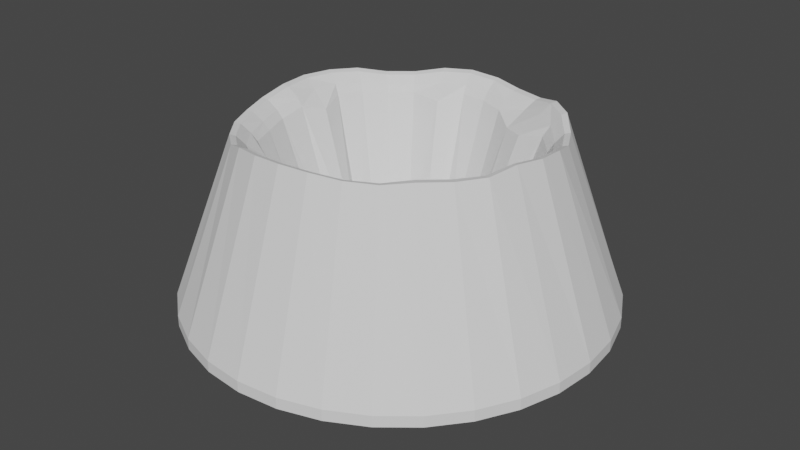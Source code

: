 # Source: Volcano.blend  (saved by Blender 2.91.10; exported with 4.5.12 LTS)
import bpy
from mathutils import Matrix  # noqa: F401  (used for matrix-valued properties, if any)

bpy.ops.wm.read_factory_settings(use_empty=True)
scene = bpy.context.scene
scene.name = 'Scene'

# ---- collections
col_collection = bpy.data.collections.new('Collection'); scene.collection.children.link(col_collection)

# ---- world
world_world = bpy.data.worlds.new('World'); scene.world = world_world
world_world.use_nodes = True; world_world.node_tree.nodes.clear()
_N = world_world.node_tree.nodes; _L = world_world.node_tree.links
n0 = _N.new('ShaderNodeOutputWorld'); n0.name = 'World Output'; n0.location = (300, 300)
n1 = _N.new('ShaderNodeBackground'); n1.name = 'Background'; n1.location = (10, 300)
n1.inputs[0].default_value = (0.05088, 0.05088, 0.05088, 1.0)
_L.new(n1.outputs[0], n0.inputs[0])
n0.is_active_output = True
world_world.color = (0.05088, 0.05088, 0.05088)
world_world.use_sun_shadow = False
world_world.sun_shadow_jitter_overblur = 0.0

# ---- meshes
me_cylinder_001 = bpy.data.meshes.new('Cylinder.001')
me_cylinder_001.from_pydata([(-2.165e-07, 2.992, -1.0), (-0.004501, 2.062, 1.332), (0.5838, 2.935, -1.0), (0.3731, 1.982, 1.29), (1.145, 2.764, -1.0), (0.7841, 1.9, 1.283), (1.662, 2.488, -1.0), (1.146, 1.716, 1.376), (2.116, 2.116, -1.0), (1.463, 1.463, 1.374), (2.488, 1.662, -1.0), (1.72, 1.15, 1.278), (2.764, 1.145, -1.0), (1.912, 0.7918, 1.278), (2.935, 0.5838, -1.0), (2.029, 0.4037, 1.374), (2.992, -3.583e-07, -1.0), (2.057, 0.003996, 1.424), (2.935, -0.5838, -1.0), (1.984, -0.3888, 1.464), (2.764, -1.145, -1.0), (1.89, -0.7808, 1.429), (2.488, -1.662, -1.0), (1.667, -1.109, 1.435), (2.116, -2.116, -1.0), (1.39, -1.406, 1.453), (1.662, -2.488, -1.0), (1.143, -1.715, 1.447), (1.145, -2.764, -1.0), (0.7918, -1.912, 1.454), (0.5838, -2.935, -1.0), (0.4037, -2.029, 1.48), (-1.192e-06, -2.992, -1.0), (-7.915e-07, -2.069, 1.48), (-0.5838, -2.935, -1.0), (-0.4037, -2.029, 1.454), (-1.145, -2.764, -1.0), (-0.7918, -1.912, 1.404), (-1.662, -2.488, -1.0), (-1.15, -1.72, 1.278), (-2.116, -2.116, -1.0), (-1.463, -1.463, 1.238), (-2.488, -1.662, -1.0), (-1.709, -1.148, 1.242), (-2.764, -1.145, -1.0), (-1.864, -0.7867, 1.254), (-2.935, -0.5838, -1.0), (-1.982, -0.3985, 1.287), (-2.992, 2.305e-06, -1.0), (-1.999, 0.01198, 1.353), (-2.935, 0.5838, -1.0), (-2.016, 0.406, 1.365), (-2.764, 1.145, -1.0), (-1.914, 0.7944, 1.359), (-2.488, 1.662, -1.0), (-1.734, 1.163, 1.322), (-2.116, 2.116, -1.0), (-1.479, 1.478, 1.245), (-1.662, 2.488, -1.0), (-1.165, 1.736, 1.245), (-1.145, 2.764, -1.0), (-0.7943, 1.914, 1.328), (-0.5837, 2.935, -1.0), (-0.4037, 2.029, 1.36), (1.085, 0.229, -0.9168), (1.102, 0.4565, -1.0), (1.913, 0.3806, 1.226), (1.802, 0.7465, 1.147), (-0.04098, 1.129, -0.9751), (-0.2471, 1.159, -0.9962), (-0.01565, 1.926, 1.212), (-0.3806, 1.913, 1.23), (0.9813, 0.6463, -0.9936), (1.622, 1.084, 1.147), (-0.754, 1.81, 1.201), (-0.4225, 1.042, -0.9243), (0.805, 0.7832, -0.9766), (1.373, 1.37, 1.23), (-1.108, 1.646, 1.132), (-0.6896, 1.018, -1.012), (0.5606, 0.8321, -0.8808), (1.06, 1.584, 1.241), (-1.404, 1.403, 1.132), (-0.8704, 0.8698, -1.012), (-1.842, -0.3743, 1.172), (-1.84, 0.01765, 1.24), (-1.871, 0.388, 1.245), (-1.084, -1.622, 1.145), (-1.019, 0.6891, -1.012), (-1.646, 1.107, 1.194), (0.3715, 0.9331, -0.8808), (0.7165, 1.755, 1.166), (-1.096, 0.4801, -1.0), (-1.81, 0.7542, 1.227), (0.1734, 1.077, -0.964), (0.3288, 1.832, 1.18), (-0.9904, 0.2473, -0.8939), (-1.73, -0.7403, 1.139), (-1.379, -1.379, 1.114), (-1.598, -1.082, 1.122), (-1.091, 0.0129, -0.9658), (-1.089, -0.2258, -0.9731), (-1.021, -0.4496, -0.9731), (-0.9372, -0.6584, -0.9819), (-0.7565, -0.7593, -0.9155), (-0.6627, -0.9919, -1.0), (-0.4565, -1.102, -1.0), (-0.7465, -1.802, 1.256), (-0.2327, -1.17, -1.0), (-0.3806, -1.913, 1.302), (0.01232, -1.078, -0.9168), (3.802e-07, -1.951, 1.326), (0.3806, -1.913, 1.326), (0.2327, -1.17, -1.0), (0.435, -1.085, -0.991), (0.7465, -1.802, 1.302), (0.481, -0.8013, -0.971), (1.054, -1.599, 1.316), (0.7184, -0.7468, -0.9476), (1.262, -1.289, 1.306), (1.517, -1.002, 1.307), (0.8667, -0.5661, -0.9476), (0.9478, -0.3451, -0.8855), (1.755, -0.7155, 1.293), (1.148, -0.2161, -0.991), (1.877, -0.3685, 1.298), (1.938, 0.004077, 1.277), (1.193, 1.055e-06, -1.0), (0.3977, 2.072, 1.306), (-0.001336, 2.144, 1.352), (0.8185, 1.978, 1.299), (1.192, 1.784, 1.398), (1.518, 1.518, 1.398), (1.785, 1.192, 1.297), (1.983, 0.8214, 1.297), (2.105, 0.4187, 1.398), (2.136, 0.003507, 1.442), (2.06, -0.4039, 1.483), (1.97, -0.8159, 1.444), (1.75, -1.166, 1.447), (1.463, -1.475, 1.465), (1.189, -1.782, 1.462), (0.8214, -1.983, 1.476), (0.4187, -2.105, 1.504), (-8.141e-07, -2.146, 1.504), (-0.4187, -2.105, 1.476), (-0.8214, -1.983, 1.425), (-1.192, -1.785, 1.298), (-1.518, -1.518, 1.262), (-1.778, -1.191, 1.264), (-1.946, -0.8165, 1.274), (-2.068, -0.4139, 1.305), (-2.096, 0.008827, 1.368), (-2.101, 0.4195, 1.386), (-1.984, 0.8223, 1.384), (-1.794, 1.202, 1.352), (-1.529, 1.529, 1.271), (-1.204, 1.795, 1.271), (-0.8222, 1.984, 1.356), (-0.4187, 2.105, 1.384), (-0.0221, 1.839, 1.093), (-0.3655, 1.838, 1.103), (-0.6531, 1.61, 0.9958), (-1.068, 1.584, 1.039), (-1.352, 1.351, 1.039), (-1.585, 1.067, 1.079), (-1.741, 0.7269, 1.099), (-1.631, 0.358, 1.012), (-1.75, 0.01908, 1.121), (-1.756, -0.3586, 1.058), (-1.65, -0.7101, 1.027), (-1.53, -1.039, 1.009), (-1.202, -1.199, 0.9168), (-1.041, -1.558, 1.014), (-0.717, -1.731, 1.097), (-0.3655, -1.838, 1.137), (0.01232, -1.702, 0.9989), (0.3655, -1.838, 1.156), (0.717, -1.731, 1.137), (0.8923, -1.393, 1.076), (1.194, -1.224, 1.133), (1.431, -0.9429, 1.141), (1.567, -0.6167, 0.9531), (1.816, -0.3584, 1.105), (1.867, 0.002182, 1.098), (1.697, 0.3507, 0.9404), (1.731, 0.717, 1.017), (1.558, 1.041, 1.017), (1.307, 1.296, 1.082), (0.9072, 1.351, 0.9773), (0.6103, 1.51, 0.9549), (0.3062, 1.745, 1.067), (-2.179e-07, 2.992, -1.157), (0.5838, 2.935, -1.157), (1.145, 2.764, -1.157), (1.662, 2.488, -1.157), (2.116, 2.116, -1.157), (2.488, 1.662, -1.157), (2.764, 1.145, -1.157), (2.935, 0.5838, -1.157), (2.992, -3.596e-07, -1.157), (2.935, -0.5838, -1.157), (2.764, -1.145, -1.157), (2.488, -1.662, -1.157), (2.116, -2.116, -1.157), (1.662, -2.488, -1.157), (1.145, -2.764, -1.157), (0.5838, -2.935, -1.157), (-1.193e-06, -2.992, -1.157), (-0.5838, -2.935, -1.157), (-1.145, -2.764, -1.157), (-1.662, -2.488, -1.157), (-2.116, -2.116, -1.157), (-2.488, -1.662, -1.157), (-2.764, -1.145, -1.157), (-2.935, -0.5838, -1.157), (-2.992, 2.304e-06, -1.157), (-2.935, 0.5838, -1.157), (-2.764, 1.145, -1.157), (-2.488, 1.662, -1.157), (-2.116, 2.116, -1.157), (-1.662, 2.488, -1.157), (-1.145, 2.764, -1.157), (-0.5837, 2.935, -1.157), (-0.07309, 0.3675, -1.735), (-1.013e-08, 0.3747, -1.735), (-0.1434, 0.3461, -1.735), (-0.2082, 0.3115, -1.735), (-0.2649, 0.2649, -1.735), (-0.3115, 0.2082, -1.735), (-0.3461, 0.1434, -1.735), (-0.3675, 0.07309, -1.735), (-0.3747, 1.66e-07, -1.735), (-0.3675, -0.07309, -1.735), (-0.3461, -0.1434, -1.735), (-0.3115, -0.2082, -1.735), (-0.2649, -0.2649, -1.735), (-0.2082, -0.3115, -1.735), (-0.1434, -0.3461, -1.735), (-0.07309, -0.3675, -1.735), (1.119e-07, -0.3747, -1.735), (0.07309, -0.3675, -1.735), (0.1434, -0.3461, -1.735), (0.2082, -0.3115, -1.735), (0.2649, -0.2649, -1.735), (0.3115, -0.2082, -1.735), (0.3461, -0.1434, -1.735), (0.3675, -0.07309, -1.735), (0.3747, 4.995e-07, -1.735), (0.3675, 0.07309, -1.735), (0.3461, 0.1434, -1.735), (0.3115, 0.2082, -1.735), (0.2649, 0.2649, -1.735), (0.2082, 0.3115, -1.735), (0.1434, 0.3461, -1.735), (0.07309, 0.3675, -1.735)], [], [(0, 129, 128, 2), (2, 128, 130, 4), (4, 130, 131, 6), (6, 131, 132, 8), (8, 132, 133, 10), (10, 133, 134, 12), (12, 134, 135, 14), (14, 135, 136, 16), (16, 136, 137, 18), (18, 137, 138, 20), (20, 138, 139, 22), (22, 139, 140, 24), (24, 140, 141, 26), (26, 141, 142, 28), (28, 142, 143, 30), (30, 143, 144, 32), (32, 144, 145, 34), (34, 145, 146, 36), (36, 146, 147, 38), (38, 147, 148, 40), (40, 148, 149, 42), (42, 149, 150, 44), (44, 150, 151, 46), (46, 151, 152, 48), (48, 152, 153, 50), (50, 153, 154, 52), (52, 154, 155, 54), (54, 155, 156, 56), (56, 156, 157, 58), (58, 157, 158, 60), (60, 158, 159, 62), (62, 159, 129, 0), (161, 69, 68, 160), (161, 162, 75, 69), (162, 163, 79, 75), (163, 164, 83, 79), (88, 83, 164, 165), (92, 88, 165, 166), (166, 167, 96, 92), (96, 167, 168, 100), (100, 168, 169, 101), (169, 170, 102, 101), (170, 171, 103, 102), (171, 172, 104, 103), (173, 105, 104, 172), (174, 106, 105, 173), (175, 108, 106, 174), (110, 108, 175, 176), (176, 177, 113, 110), (113, 177, 178, 114), (114, 178, 179, 116), (116, 179, 180, 118), (181, 121, 118, 180), (182, 122, 121, 181), (183, 124, 122, 182), (127, 124, 183, 184), (184, 185, 64, 127), (186, 65, 64, 185), (65, 186, 187, 72), (72, 187, 188, 76), (80, 76, 188, 189), (80, 189, 190, 90), (94, 90, 190, 191), (94, 191, 160, 68), (95, 3, 1, 70), (95, 91, 5, 3), (90, 94, 255, 254), (54, 56, 220, 219), (1, 3, 128, 129), (3, 5, 130, 128), (5, 7, 131, 130), (7, 9, 132, 131), (9, 11, 133, 132), (11, 13, 134, 133), (13, 15, 135, 134), (15, 17, 136, 135), (17, 19, 137, 136), (19, 21, 138, 137), (21, 23, 139, 138), (23, 25, 140, 139), (25, 27, 141, 140), (27, 29, 142, 141), (29, 31, 143, 142), (31, 33, 144, 143), (33, 35, 145, 144), (35, 37, 146, 145), (37, 39, 147, 146), (39, 41, 148, 147), (41, 43, 149, 148), (43, 45, 150, 149), (45, 47, 151, 150), (47, 49, 152, 151), (49, 51, 153, 152), (51, 53, 154, 153), (53, 55, 155, 154), (55, 57, 156, 155), (57, 59, 157, 156), (59, 61, 158, 157), (61, 63, 159, 158), (63, 1, 129, 159), (70, 71, 161, 160), (71, 74, 162, 161), (74, 78, 163, 162), (78, 82, 164, 163), (82, 89, 165, 164), (89, 93, 166, 165), (93, 86, 167, 166), (86, 85, 168, 167), (85, 84, 169, 168), (84, 97, 170, 169), (97, 99, 171, 170), (99, 98, 172, 171), (98, 87, 173, 172), (87, 107, 174, 173), (107, 109, 175, 174), (109, 111, 176, 175), (111, 112, 177, 176), (112, 115, 178, 177), (115, 117, 179, 178), (117, 119, 180, 179), (119, 120, 181, 180), (120, 123, 182, 181), (123, 125, 183, 182), (125, 126, 184, 183), (126, 66, 185, 184), (66, 67, 186, 185), (67, 73, 187, 186), (73, 77, 188, 187), (77, 81, 189, 188), (81, 91, 190, 189), (91, 95, 191, 190), (95, 70, 160, 191), (223, 192, 193, 194, 195, 196, 197, 198, 199, 249, 250, 251, 252, 253, 254, 255, 225, 224), (249, 199, 200, 201, 202, 203, 204, 205, 206, 207, 208, 209, 210, 211, 212, 213, 214, 215, 216, 217, 218, 219, 220, 221, 222, 223, 224, 226, 227, 228, 229, 230, 231, 232, 233, 234, 235, 236, 237, 238, 239, 240, 241, 242, 243, 244, 245, 246, 247, 248), (121, 122, 246, 245), (2, 4, 194, 193), (83, 88, 229, 228), (20, 22, 203, 202), (38, 40, 212, 211), (105, 106, 238, 237), (56, 58, 221, 220), (122, 124, 247, 246), (4, 6, 195, 194), (88, 92, 230, 229), (94, 68, 225, 255), (22, 24, 204, 203), (40, 42, 213, 212), (124, 127, 248, 247), (106, 108, 239, 238), (58, 60, 222, 221), (6, 8, 196, 195), (24, 26, 205, 204), (108, 110, 240, 239), (42, 44, 214, 213), (92, 96, 231, 230), (60, 62, 223, 222), (8, 10, 197, 196), (127, 64, 249, 248), (26, 28, 206, 205), (44, 46, 215, 214), (96, 100, 232, 231), (62, 0, 192, 223), (64, 65, 250, 249), (110, 113, 241, 240), (10, 12, 198, 197), (28, 30, 207, 206), (46, 48, 216, 215), (100, 101, 233, 232), (68, 69, 224, 225), (12, 14, 199, 198), (113, 114, 242, 241), (65, 72, 251, 250), (30, 32, 208, 207), (48, 50, 217, 216), (101, 102, 234, 233), (14, 16, 200, 199), (114, 116, 243, 242), (72, 76, 252, 251), (32, 34, 209, 208), (69, 75, 226, 224), (50, 52, 218, 217), (76, 80, 253, 252), (102, 103, 235, 234), (116, 118, 244, 243), (16, 18, 201, 200), (34, 36, 210, 209), (0, 2, 193, 192), (75, 79, 227, 226), (52, 54, 219, 218), (118, 121, 245, 244), (103, 104, 236, 235), (18, 20, 202, 201), (80, 90, 254, 253), (36, 38, 211, 210), (104, 105, 237, 236), (79, 83, 228, 227), (63, 71, 70, 1), (61, 74, 71, 63), (59, 78, 74, 61), (57, 82, 78, 59), (55, 89, 82, 57), (53, 93, 89, 55), (51, 86, 93, 53), (49, 85, 86, 51), (47, 84, 85, 49), (45, 97, 84, 47), (43, 99, 97, 45), (41, 98, 99, 43), (39, 87, 98, 41), (37, 107, 87, 39), (35, 109, 107, 37), (35, 33, 111, 109), (31, 112, 111, 33), (29, 115, 112, 31), (27, 117, 115, 29), (25, 119, 117, 27), (23, 120, 119, 25), (21, 123, 120, 23), (19, 125, 123, 21), (17, 126, 125, 19), (15, 66, 126, 17), (13, 67, 66, 15), (11, 73, 67, 13), (9, 77, 73, 11), (7, 81, 77, 9), (91, 81, 7, 5), (33, 111, 144)])
_uv = me_cylinder_001.uv_layers.new(name='UVMap')
_uv.uv.foreach_set('vector', [1.0, 0.5, 1.0, 1.0, 0.9688, 1.0, 0.9688, 0.5, 0.9688, 0.5, 0.9688, 1.0, 0.9375, 1.0, 0.9375, 0.5, 0.9375, 0.5, 0.9375, 1.0, 0.9062, 1.0, 0.9062, 0.5, 0.9062, 0.5, 0.9062, 1.0, 0.875, 1.0, 0.875, 0.5, 0.875, 0.5, 0.875, 1.0, 0.8438, 1.0, 0.8438, 0.5, 0.8438, 0.5, 0.8438, 1.0, 0.8125, 1.0, 0.8125, 0.5, 0.8125, 0.5, 0.8125, 1.0, 0.7812, 1.0, 0.7812, 0.5, 0.7812, 0.5, 0.7812, 1.0, 0.75, 1.0, 0.75, 0.5, 0.75, 0.5, 0.75, 1.0, 0.7188, 1.0, 0.7188, 0.5, 0.7188, 0.5, 0.7188, 1.0, 0.6875, 1.0, 0.6875, 0.5, 0.6875, 0.5, 0.6875, 1.0, 0.6562, 1.0, 0.6562, 0.5, 0.6562, 0.5, 0.6562, 1.0, 0.625, 1.0, 0.625, 0.5, 0.625, 0.5, 0.625, 1.0, 0.5938, 1.0, 0.5938, 0.5, 0.5938, 0.5, 0.5938, 1.0, 0.5625, 1.0, 0.5625, 0.5, 0.5625, 0.5, 0.5625, 1.0, 0.5312, 1.0, 0.5312, 0.5, 0.5312, 0.5, 0.5312, 1.0, 0.5, 1.0, 0.5, 0.5, 0.5, 0.5, 0.5, 1.0, 0.4688, 1.0, 0.4688, 0.5, 0.4688, 0.5, 0.4688, 1.0, 0.4375, 1.0, 0.4375, 0.5, 0.4375, 0.5, 0.4375, 1.0, 0.4062, 1.0, 0.4062, 0.5, 0.4062, 0.5, 0.4062, 1.0, 0.375, 1.0, 0.375, 0.5, 0.375, 0.5, 0.375, 1.0, 0.3438, 1.0, 0.3438, 0.5, 0.3438, 0.5, 0.3438, 1.0, 0.3125, 1.0, 0.3125, 0.5, 0.3125, 0.5, 0.3125, 1.0, 0.2812, 1.0, 0.2812, 0.5, 0.2812, 0.5, 0.2812, 1.0, 0.25, 1.0, 0.25, 0.5, 0.25, 0.5, 0.25, 1.0, 0.2188, 1.0, 0.2188, 0.5, 0.2188, 0.5, 0.2188, 1.0, 0.1875, 1.0, 0.1875, 0.5, 0.1875, 0.5, 0.1875, 1.0, 0.1562, 1.0, 0.1562, 0.5, 0.1562, 0.5, 0.1562, 1.0, 0.125, 1.0, 0.125, 0.5, 0.125, 0.5, 0.125, 1.0, 0.09375, 1.0, 0.09375, 0.5, 0.09375, 0.5, 0.09375, 1.0, 0.0625, 1.0, 0.0625, 0.5, 0.0625, 0.5, 0.0625, 1.0, 0.03125, 1.0, 0.03125, 0.5, 0.03125, 0.5, 0.03125, 1.0, 0.0, 1.0, 0.0, 0.5, 0.2927, 0.4645, 0.2699, 0.35, 0.25, 0.352, 0.25, 0.4687, 0.2927, 0.4645, 0.3337, 0.4521, 0.289, 0.3442, 0.2699, 0.35, 0.3337, 0.4521, 0.3715, 0.4319, 0.3067, 0.3348, 0.289, 0.3442, 0.3715, 0.4319, 0.4047, 0.4047, 0.3221, 0.3221, 0.3067, 0.3348, 0.3348, 0.3067, 0.3221, 0.3221, 0.4047, 0.4047, 0.4319, 0.3715, 0.3442, 0.289, 0.3348, 0.3067, 0.4319, 0.3715, 0.4521, 0.3337, 0.4521, 0.3337, 0.4645, 0.2927, 0.35, 0.2699, 0.3442, 0.289, 0.35, 0.2699, 0.4645, 0.2927, 0.4687, 0.25, 0.352, 0.25, 0.352, 0.25, 0.4687, 0.25, 0.4645, 0.2073, 0.35, 0.2301, 0.4645, 0.2073, 0.4521, 0.1663, 0.3442, 0.211, 0.35, 0.2301, 0.4521, 0.1663, 0.4319, 0.1285, 0.3348, 0.1933, 0.3442, 0.211, 0.4319, 0.1285, 0.4047, 0.09533, 0.3221, 0.1779, 0.3348, 0.1933, 0.3715, 0.06813, 0.3067, 0.1652, 0.3221, 0.1779, 0.4047, 0.09533, 0.3337, 0.04791, 0.289, 0.1558, 0.3067, 0.1652, 0.3715, 0.06813, 0.2927, 0.03547, 0.2699, 0.15, 0.289, 0.1558, 0.3337, 0.04791, 0.25, 0.148, 0.2699, 0.15, 0.2927, 0.03547, 0.25, 0.03126, 0.25, 0.03126, 0.2073, 0.03547, 0.2301, 0.15, 0.25, 0.148, 0.2301, 0.15, 0.2073, 0.03547, 0.1663, 0.04791, 0.211, 0.1558, 0.211, 0.1558, 0.1663, 0.04791, 0.1285, 0.06813, 0.1933, 0.1652, 0.1933, 0.1652, 0.1285, 0.06813, 0.09533, 0.09533, 0.1779, 0.1779, 0.06813, 0.1285, 0.1652, 0.1933, 0.1779, 0.1779, 0.09533, 0.09533, 0.04791, 0.1663, 0.1558, 0.211, 0.1652, 0.1933, 0.06813, 0.1285, 0.03547, 0.2073, 0.15, 0.2301, 0.1558, 0.211, 0.04791, 0.1663, 0.148, 0.25, 0.15, 0.2301, 0.03547, 0.2073, 0.03126, 0.25, 0.03126, 0.25, 0.03547, 0.2927, 0.15, 0.2699, 0.148, 0.25, 0.04791, 0.3337, 0.1558, 0.289, 0.15, 0.2699, 0.03547, 0.2927, 0.1558, 0.289, 0.04791, 0.3337, 0.06813, 0.3715, 0.1652, 0.3067, 0.1652, 0.3067, 0.06813, 0.3715, 0.09533, 0.4047, 0.1779, 0.3221, 0.1933, 0.3348, 0.1779, 0.3221, 0.09533, 0.4047, 0.1285, 0.4319, 0.1933, 0.3348, 0.1285, 0.4319, 0.1663, 0.4521, 0.211, 0.3442, 0.2301, 0.35, 0.211, 0.3442, 0.1663, 0.4521, 0.2073, 0.4645, 0.2301, 0.35, 0.2073, 0.4645, 0.25, 0.4687, 0.25, 0.352, 0.2926, 0.4639, 0.2951, 0.4769, 0.25, 0.4814, 0.25, 0.4681, 0.2926, 0.4639, 0.3335, 0.4515, 0.3385, 0.4638, 0.2951, 0.4769, 0.211, 0.3442, 0.2301, 0.35, 0.2301, 0.35, 0.211, 0.3442, 0.1562, 0.5, 0.125, 0.5, 0.125, 0.5, 0.1562, 0.5, 0.25, 0.4814, 0.2951, 0.4769, 0.2968, 0.4854, 0.25, 0.49, 0.2951, 0.4769, 0.3385, 0.4638, 0.3418, 0.4717, 0.2968, 0.4854, 0.3385, 0.4638, 0.3785, 0.4424, 0.3833, 0.4496, 0.3418, 0.4717, 0.3785, 0.4424, 0.4136, 0.4136, 0.4197, 0.4197, 0.3833, 0.4496, 0.4136, 0.4136, 0.4424, 0.3785, 0.4496, 0.3833, 0.4197, 0.4197, 0.4424, 0.3785, 0.4638, 0.3385, 0.4717, 0.3418, 0.4496, 0.3833, 0.4638, 0.3385, 0.4769, 0.2951, 0.4854, 0.2968, 0.4717, 0.3418, 0.4769, 0.2951, 0.4814, 0.25, 0.49, 0.25, 0.4854, 0.2968, 0.4814, 0.25, 0.4769, 0.2049, 0.4854, 0.2032, 0.49, 0.25, 0.4769, 0.2049, 0.4638, 0.1615, 0.4717, 0.1582, 0.4854, 0.2032, 0.4638, 0.1615, 0.4424, 0.1215, 0.4496, 0.1167, 0.4717, 0.1582, 0.4424, 0.1215, 0.4136, 0.0864, 0.4197, 0.08029, 0.4496, 0.1167, 0.4136, 0.0864, 0.3785, 0.05763, 0.3833, 0.05045, 0.4197, 0.08029, 0.3785, 0.05763, 0.3385, 0.03625, 0.3418, 0.02827, 0.3833, 0.05045, 0.3385, 0.03625, 0.2951, 0.02308, 0.2968, 0.01461, 0.3418, 0.02827, 0.2951, 0.02308, 0.25, 0.01864, 0.25, 0.01, 0.2968, 0.01461, 0.25, 0.01864, 0.2049, 0.02308, 0.2032, 0.01461, 0.25, 0.01, 0.2049, 0.02308, 0.1615, 0.03625, 0.1582, 0.02827, 0.2032, 0.01461, 0.1615, 0.03625, 0.1215, 0.05763, 0.1167, 0.05045, 0.1582, 0.02827, 0.1215, 0.05763, 0.0864, 0.0864, 0.08029, 0.08029, 0.1167, 0.05045, 0.0864, 0.0864, 0.05763, 0.1215, 0.05045, 0.1167, 0.08029, 0.08029, 0.05763, 0.1215, 0.03625, 0.1615, 0.02827, 0.1582, 0.05045, 0.1167, 0.03625, 0.1615, 0.02308, 0.2049, 0.01461, 0.2032, 0.02827, 0.1582, 0.02308, 0.2049, 0.01864, 0.25, 0.01, 0.25, 0.01461, 0.2032, 0.01864, 0.25, 0.02308, 0.2951, 0.01461, 0.2968, 0.01, 0.25, 0.02308, 0.2951, 0.03625, 0.3385, 0.02827, 0.3418, 0.01461, 0.2968, 0.03625, 0.3385, 0.05763, 0.3785, 0.05045, 0.3833, 0.02827, 0.3418, 0.05763, 0.3785, 0.0864, 0.4136, 0.08029, 0.4197, 0.05045, 0.3833, 0.0864, 0.4136, 0.1215, 0.4424, 0.1167, 0.4496, 0.08029, 0.4197, 0.1215, 0.4424, 0.1615, 0.4638, 0.1582, 0.4717, 0.1167, 0.4496, 0.1615, 0.4638, 0.2049, 0.4769, 0.2032, 0.4854, 0.1582, 0.4717, 0.2049, 0.4769, 0.25, 0.4814, 0.25, 0.49, 0.2032, 0.4854, 0.25, 0.4681, 0.2074, 0.4639, 0.2091, 0.4555, 0.25, 0.4595, 0.2074, 0.4639, 0.1665, 0.4515, 0.1698, 0.4435, 0.2091, 0.4555, 0.1665, 0.4515, 0.1288, 0.4314, 0.1336, 0.4242, 0.1698, 0.4435, 0.1288, 0.4314, 0.09576, 0.4042, 0.1019, 0.3981, 0.1336, 0.4242, 0.09576, 0.4042, 0.06863, 0.3712, 0.07581, 0.3664, 0.1019, 0.3981, 0.06863, 0.3712, 0.04847, 0.3335, 0.05645, 0.3302, 0.07581, 0.3664, 0.04847, 0.3335, 0.03606, 0.2926, 0.04453, 0.2909, 0.05645, 0.3302, 0.03606, 0.2926, 0.03187, 0.25, 0.04051, 0.25, 0.04453, 0.2909, 0.03187, 0.25, 0.03606, 0.2074, 0.04453, 0.2091, 0.04051, 0.25, 0.03606, 0.2074, 0.04847, 0.1665, 0.05645, 0.1698, 0.04453, 0.2091, 0.04847, 0.1665, 0.06863, 0.1288, 0.07581, 0.1336, 0.05645, 0.1698, 0.06863, 0.1288, 0.09576, 0.09576, 0.1019, 0.1019, 0.07581, 0.1336, 0.09576, 0.09576, 0.1288, 0.06863, 0.1336, 0.07581, 0.1019, 0.1019, 0.1288, 0.06863, 0.1665, 0.04847, 0.1698, 0.05645, 0.1336, 0.07581, 0.1665, 0.04847, 0.2074, 0.03606, 0.2091, 0.04453, 0.1698, 0.05645, 0.2074, 0.03606, 0.25, 0.03187, 0.25, 0.04051, 0.2091, 0.04453, 0.25, 0.03187, 0.2926, 0.03606, 0.2909, 0.04453, 0.25, 0.04051, 0.2926, 0.03606, 0.3335, 0.04847, 0.3302, 0.05645, 0.2909, 0.04453, 0.3335, 0.04847, 0.3712, 0.06863, 0.3664, 0.07581, 0.3302, 0.05645, 0.3712, 0.06863, 0.4042, 0.09576, 0.3981, 0.1019, 0.3664, 0.07581, 0.4042, 0.09576, 0.4314, 0.1288, 0.4242, 0.1336, 0.3981, 0.1019, 0.4314, 0.1288, 0.4515, 0.1665, 0.4435, 0.1698, 0.4242, 0.1336, 0.4515, 0.1665, 0.4639, 0.2074, 0.4555, 0.2091, 0.4435, 0.1698, 0.4639, 0.2074, 0.4681, 0.25, 0.4595, 0.25, 0.4555, 0.2091, 0.4681, 0.25, 0.4639, 0.2926, 0.4555, 0.2909, 0.4595, 0.25, 0.4639, 0.2926, 0.4515, 0.3335, 0.4435, 0.3302, 0.4555, 0.2909, 0.4515, 0.3335, 0.4314, 0.3712, 0.4242, 0.3664, 0.4435, 0.3302, 0.4314, 0.3712, 0.4042, 0.4042, 0.3981, 0.3981, 0.4242, 0.3664, 0.4042, 0.4042, 0.3712, 0.4314, 0.3664, 0.4242, 0.3981, 0.3981, 0.3712, 0.4314, 0.3335, 0.4515, 0.3302, 0.4435, 0.3664, 0.4242, 0.3335, 0.4515, 0.2926, 0.4639, 0.2909, 0.4555, 0.3302, 0.4435, 0.2926, 0.4639, 0.25, 0.4681, 0.25, 0.4595, 0.2909, 0.4555, 0.7032, 0.4854, 0.75, 0.49, 0.7968, 0.4854, 0.8418, 0.4717, 0.8833, 0.4496, 0.9197, 0.4197, 0.9496, 0.3833, 0.9717, 0.3418, 0.9854, 0.2968, 0.8187, 0.2637, 0.8147, 0.2768, 0.8083, 0.2889, 0.7995, 0.2995, 0.7889, 0.3083, 0.7768, 0.3147, 0.7637, 0.3187, 0.75, 0.3201, 0.7363, 0.3187, 0.8187, 0.2637, 0.9854, 0.2968, 0.99, 0.25, 0.9854, 0.2032, 0.9717, 0.1582, 0.9496, 0.1167, 0.9197, 0.08029, 0.8833, 0.05045, 0.8418, 0.02827, 0.7968, 0.01461, 0.75, 0.01, 0.7032, 0.01461, 0.6582, 0.02827, 0.6167, 0.05045, 0.5803, 0.08029, 0.5504, 0.1167, 0.5283, 0.1582, 0.5146, 0.2032, 0.51, 0.25, 0.5146, 0.2968, 0.5283, 0.3418, 0.5504, 0.3833, 0.5803, 0.4197, 0.6167, 0.4496, 0.6582, 0.4717, 0.7032, 0.4854, 0.7363, 0.3187, 0.7232, 0.3147, 0.7111, 0.3083, 0.7005, 0.2995, 0.6917, 0.2889, 0.6853, 0.2768, 0.6813, 0.2637, 0.6799, 0.25, 0.6813, 0.2363, 0.6853, 0.2232, 0.6917, 0.2111, 0.7005, 0.2005, 0.7111, 0.1917, 0.7232, 0.1853, 0.7363, 0.1813, 0.75, 0.1799, 0.7637, 0.1813, 0.7768, 0.1853, 0.7889, 0.1917, 0.7995, 0.2005, 0.8083, 0.2111, 0.8147, 0.2232, 0.8187, 0.2363, 0.8201, 0.25, 0.1652, 0.1933, 0.1558, 0.211, 0.1558, 0.211, 0.1652, 0.1933, 0.9688, 0.5, 0.9375, 0.5, 0.9375, 0.5, 0.9688, 0.5, 0.3221, 0.3221, 0.3348, 0.3067, 0.3348, 0.3067, 0.3221, 0.3221, 0.6875, 0.5, 0.6562, 0.5, 0.6562, 0.5, 0.6875, 0.5, 0.4062, 0.5, 0.375, 0.5, 0.375, 0.5, 0.4062, 0.5, 0.3067, 0.1652, 0.289, 0.1558, 0.289, 0.1558, 0.3067, 0.1652, 0.125, 0.5, 0.09375, 0.5, 0.09375, 0.5, 0.125, 0.5, 0.1558, 0.211, 0.15, 0.2301, 0.15, 0.2301, 0.1558, 0.211, 0.9375, 0.5, 0.9062, 0.5, 0.9062, 0.5, 0.9375, 0.5, 0.3348, 0.3067, 0.3442, 0.289, 0.3442, 0.289, 0.3348, 0.3067, 0.2301, 0.35, 0.25, 0.352, 0.25, 0.352, 0.2301, 0.35, 0.6562, 0.5, 0.625, 0.5, 0.625, 0.5, 0.6562, 0.5, 0.375, 0.5, 0.3438, 0.5, 0.3438, 0.5, 0.375, 0.5, 0.15, 0.2301, 0.148, 0.25, 0.148, 0.25, 0.15, 0.2301, 0.289, 0.1558, 0.2699, 0.15, 0.2699, 0.15, 0.289, 0.1558, 0.09375, 0.5, 0.0625, 0.5, 0.0625, 0.5, 0.09375, 0.5, 0.9062, 0.5, 0.875, 0.5, 0.875, 0.5, 0.9062, 0.5, 0.625, 0.5, 0.5938, 0.5, 0.5938, 0.5, 0.625, 0.5, 0.2699, 0.15, 0.25, 0.148, 0.25, 0.148, 0.2699, 0.15, 0.3438, 0.5, 0.3125, 0.5, 0.3125, 0.5, 0.3438, 0.5, 0.3442, 0.289, 0.35, 0.2699, 0.35, 0.2699, 0.3442, 0.289, 0.0625, 0.5, 0.03125, 0.5, 0.03125, 0.5, 0.0625, 0.5, 0.875, 0.5, 0.8438, 0.5, 0.8438, 0.5, 0.875, 0.5, 0.148, 0.25, 0.15, 0.2699, 0.15, 0.2699, 0.148, 0.25, 0.5938, 0.5, 0.5625, 0.5, 0.5625, 0.5, 0.5938, 0.5, 0.3125, 0.5, 0.2812, 0.5, 0.2812, 0.5, 0.3125, 0.5, 0.35, 0.2699, 0.352, 0.25, 0.352, 0.25, 0.35, 0.2699, 0.03125, 0.5, 0.0, 0.5, 0.0, 0.5, 0.03125, 0.5, 0.15, 0.2699, 0.1558, 0.289, 0.1558, 0.289, 0.15, 0.2699, 0.25, 0.148, 0.2301, 0.15, 0.2301, 0.15, 0.25, 0.148, 0.8438, 0.5, 0.8125, 0.5, 0.8125, 0.5, 0.8438, 0.5, 0.5625, 0.5, 0.5312, 0.5, 0.5312, 0.5, 0.5625, 0.5, 0.2812, 0.5, 0.25, 0.5, 0.25, 0.5, 0.2812, 0.5, 0.352, 0.25, 0.35, 0.2301, 0.35, 0.2301, 0.352, 0.25, 0.25, 0.352, 0.2699, 0.35, 0.2699, 0.35, 0.25, 0.352, 0.8125, 0.5, 0.7812, 0.5, 0.7812, 0.5, 0.8125, 0.5, 0.2301, 0.15, 0.211, 0.1558, 0.211, 0.1558, 0.2301, 0.15, 0.1558, 0.289, 0.1652, 0.3067, 0.1652, 0.3067, 0.1558, 0.289, 0.5312, 0.5, 0.5, 0.5, 0.5, 0.5, 0.5312, 0.5, 0.25, 0.5, 0.2188, 0.5, 0.2188, 0.5, 0.25, 0.5, 0.35, 0.2301, 0.3442, 0.211, 0.3442, 0.211, 0.35, 0.2301, 0.7812, 0.5, 0.75, 0.5, 0.75, 0.5, 0.7812, 0.5, 0.211, 0.1558, 0.1933, 0.1652, 0.1933, 0.1652, 0.211, 0.1558, 0.1652, 0.3067, 0.1779, 0.3221, 0.1779, 0.3221, 0.1652, 0.3067, 0.5, 0.5, 0.4688, 0.5, 0.4688, 0.5, 0.5, 0.5, 0.2699, 0.35, 0.289, 0.3442, 0.289, 0.3442, 0.2699, 0.35, 0.2188, 0.5, 0.1875, 0.5, 0.1875, 0.5, 0.2188, 0.5, 0.1779, 0.3221, 0.1933, 0.3348, 0.1933, 0.3348, 0.1779, 0.3221, 0.3442, 0.211, 0.3348, 0.1933, 0.3348, 0.1933, 0.3442, 0.211, 0.1933, 0.1652, 0.1779, 0.1779, 0.1779, 0.1779, 0.1933, 0.1652, 0.75, 0.5, 0.7188, 0.5, 0.7188, 0.5, 0.75, 0.5, 0.4688, 0.5, 0.4375, 0.5, 0.4375, 0.5, 0.4688, 0.5, 1.0, 0.5, 0.9688, 0.5, 0.9688, 0.5, 1.0, 0.5, 0.289, 0.3442, 0.3067, 0.3348, 0.3067, 0.3348, 0.289, 0.3442, 0.1875, 0.5, 0.1562, 0.5, 0.1562, 0.5, 0.1875, 0.5, 0.1779, 0.1779, 0.1652, 0.1933, 0.1652, 0.1933, 0.1779, 0.1779, 0.3348, 0.1933, 0.3221, 0.1779, 0.3221, 0.1779, 0.3348, 0.1933, 0.7188, 0.5, 0.6875, 0.5, 0.6875, 0.5, 0.7188, 0.5, 0.1933, 0.3348, 0.211, 0.3442, 0.211, 0.3442, 0.1933, 0.3348, 0.4375, 0.5, 0.4062, 0.5, 0.4062, 0.5, 0.4375, 0.5, 0.3221, 0.1779, 0.3067, 0.1652, 0.3067, 0.1652, 0.3221, 0.1779, 0.3067, 0.3348, 0.3221, 0.3221, 0.3221, 0.3221, 0.3067, 0.3348, 0.2049, 0.4769, 0.2074, 0.4639, 0.25, 0.4681, 0.25, 0.4814, 0.1615, 0.4638, 0.1665, 0.4515, 0.2074, 0.4639, 0.2049, 0.4769, 0.1215, 0.4424, 0.1288, 0.4314, 0.1665, 0.4515, 0.1615, 0.4638, 0.0864, 0.4136, 0.09576, 0.4042, 0.1288, 0.4314, 0.1215, 0.4424, 0.05763, 0.3785, 0.06863, 0.3712, 0.09576, 0.4042, 0.0864, 0.4136, 0.03625, 0.3385, 0.04847, 0.3335, 0.06863, 0.3712, 0.05763, 0.3785, 0.02308, 0.2951, 0.03606, 0.2926, 0.04847, 0.3335, 0.03625, 0.3385, 0.01864, 0.25, 0.03187, 0.25, 0.03606, 0.2926, 0.02308, 0.2951, 0.02308, 0.2049, 0.03606, 0.2074, 0.03187, 0.25, 0.01864, 0.25, 0.03625, 0.1615, 0.04847, 0.1665, 0.03606, 0.2074, 0.02308, 0.2049, 0.05763, 0.1215, 0.06863, 0.1288, 0.04847, 0.1665, 0.03625, 0.1615, 0.0864, 0.0864, 0.09576, 0.09576, 0.06863, 0.1288, 0.05763, 0.1215, 0.1215, 0.05763, 0.1288, 0.06863, 0.09576, 0.09576, 0.0864, 0.0864, 0.1615, 0.03625, 0.1665, 0.04847, 0.1288, 0.06863, 0.1215, 0.05763, 0.2049, 0.02308, 0.2074, 0.03606, 0.1665, 0.04847, 0.1615, 0.03625, 0.2049, 0.02308, 0.25, 0.01864, 0.25, 0.03187, 0.2074, 0.03606, 0.2951, 0.02308, 0.2926, 0.03606, 0.25, 0.03187, 0.25, 0.01864, 0.3385, 0.03625, 0.3335, 0.04847, 0.2926, 0.03606, 0.2951, 0.02308, 0.3785, 0.05763, 0.3712, 0.06863, 0.3335, 0.04847, 0.3385, 0.03625, 0.4136, 0.0864, 0.4042, 0.09576, 0.3712, 0.06863, 0.3785, 0.05763, 0.4424, 0.1215, 0.4314, 0.1288, 0.4042, 0.09576, 0.4136, 0.0864, 0.4638, 0.1615, 0.4515, 0.1665, 0.4314, 0.1288, 0.4424, 0.1215, 0.4769, 0.2049, 0.4639, 0.2074, 0.4515, 0.1665, 0.4638, 0.1615, 0.4814, 0.25, 0.4681, 0.25, 0.4639, 0.2074, 0.4769, 0.2049, 0.4769, 0.2951, 0.4639, 0.2926, 0.4681, 0.25, 0.4814, 0.25, 0.4638, 0.3385, 0.4515, 0.3335, 0.4639, 0.2926, 0.4769, 0.2951, 0.4424, 0.3785, 0.4314, 0.3712, 0.4515, 0.3335, 0.4638, 0.3385, 0.4136, 0.4136, 0.4042, 0.4042, 0.4314, 0.3712, 0.4424, 0.3785, 0.3785, 0.4424, 0.3712, 0.4314, 0.4042, 0.4042, 0.4136, 0.4136, 0.3335, 0.4515, 0.3712, 0.4314, 0.3785, 0.4424, 0.3385, 0.4638, 0.25, 0.01864, 0.25, 0.03187, 0.5, 1.0])
me_cylinder_001.use_remesh_fix_poles = True
me_cylinder_001.use_remesh_preserve_attributes = False
me_cylinder_001.use_mirror_vertex_groups = False
me_cylinder_001.update()

# ---- objects
ob_cylinder = bpy.data.objects.new('Cylinder', me_cylinder_001)

# ---- transforms, parenting, visibility, modifiers, constraints
ob_cylinder.location = (0.0, 0.0, 0.0)
ob_cylinder.scale = (7.267, 7.267, 7.267)
ob_cylinder.lineart.crease_threshold = 0.0

# ---- collection membership
col_collection.objects.link(ob_cylinder)

# ---- scene / render settings (as saved in the file)
scene.frame_start = 1; scene.frame_end = 250; scene.frame_set(1)
scene.render.engine = 'BLENDER_EEVEE_NEXT'
scene.cycles.use_denoising = False
scene.cycles.samples = 128
scene.cycles.sampling_pattern = 'TABULATED_SOBOL'
scene.cycles.use_adaptive_sampling = False
scene.cycles.use_light_tree = False
scene.view_settings.view_transform = 'Filmic'
bpy.context.view_layer.update()

# ---- added for rendering (the .blend has no active camera and no usable light): camera, sun
cam_auto = bpy.data.cameras.new('AutoCamera')
cam_auto.lens = 50.0
cam_auto.sensor_width = 36.0
cam_auto.clip_end = 1069.3
ob_auto_camera = bpy.data.objects.new('AutoCamera', cam_auto)
scene.collection.objects.link(ob_auto_camera)
ob_auto_camera.location = (60.9291, -73.1149, 47.9061)
ob_auto_camera.rotation_euler = (1.09748, -7.21219e-08, 0.694738)
scene.camera = ob_auto_camera
light_auto_sun = bpy.data.lights.new('AutoSun', 'SUN')
light_auto_sun.energy = 3.0
light_auto_sun.angle = 0.0523599
ob_auto_sun = bpy.data.objects.new('AutoSun', light_auto_sun)
scene.collection.objects.link(ob_auto_sun)
ob_auto_sun.rotation_euler = (0.872665, 0.174533, 0.523599)
bpy.context.view_layer.update()
